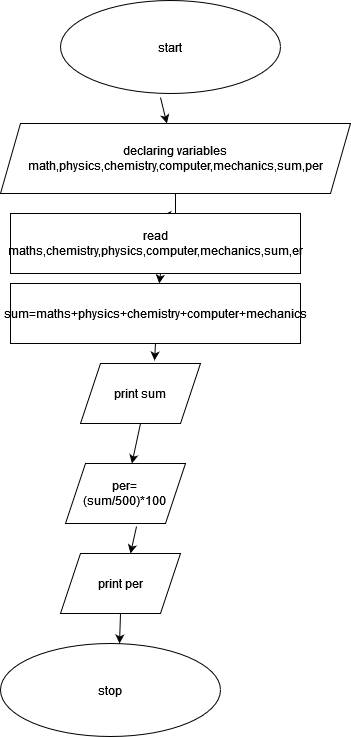

The diagram above was exported from draw.io. Its source (the exported page's mxGraphModel, read from the mxfile embedded in the PNG):
<mxGraphModel dx="1050" dy="558" grid="1" gridSize="10" guides="1" tooltips="1" connect="1" arrows="1" fold="1" page="1" pageScale="1" pageWidth="850" pageHeight="1100" math="0" shadow="0">
  <root>
    <mxCell id="0" />
    <mxCell id="1" parent="0" />
    <mxCell id="W6bfXCxFh85AQ8aEiRYt-1" value="start" style="ellipse;whiteSpace=wrap;html=1;" vertex="1" parent="1">
      <mxGeometry x="360" y="97" width="220" height="93" as="geometry" />
    </mxCell>
    <mxCell id="W6bfXCxFh85AQ8aEiRYt-2" value="" style="endArrow=classic;html=1;rounded=0;" edge="1" parent="1" target="W6bfXCxFh85AQ8aEiRYt-3">
      <mxGeometry width="50" height="50" relative="1" as="geometry">
        <mxPoint x="460" y="194" as="sourcePoint" />
        <mxPoint x="460" y="240" as="targetPoint" />
      </mxGeometry>
    </mxCell>
    <mxCell id="W6bfXCxFh85AQ8aEiRYt-11" style="edgeStyle=orthogonalEdgeStyle;rounded=0;orthogonalLoop=1;jettySize=auto;html=1;entryX=0.524;entryY=0.033;entryDx=0;entryDy=0;entryPerimeter=0;" edge="1" parent="1" source="W6bfXCxFh85AQ8aEiRYt-3" target="W6bfXCxFh85AQ8aEiRYt-4">
      <mxGeometry relative="1" as="geometry">
        <Array as="points">
          <mxPoint x="475" y="312" />
        </Array>
      </mxGeometry>
    </mxCell>
    <mxCell id="W6bfXCxFh85AQ8aEiRYt-3" value="declaring variables math,physics,chemistry,computer,mechanics,sum,per" style="shape=parallelogram;perimeter=parallelogramPerimeter;whiteSpace=wrap;html=1;fixedSize=1;" vertex="1" parent="1">
      <mxGeometry x="300" y="220" width="350" height="70" as="geometry" />
    </mxCell>
    <mxCell id="W6bfXCxFh85AQ8aEiRYt-4" value="read maths,chemistry,physics,computer,mechanics,sum,er" style="rounded=0;whiteSpace=wrap;html=1;" vertex="1" parent="1">
      <mxGeometry x="310" y="310" width="290" height="60" as="geometry" />
    </mxCell>
    <mxCell id="W6bfXCxFh85AQ8aEiRYt-5" value="sum=maths+physics+chemistry+computer+mechanics" style="rounded=0;whiteSpace=wrap;html=1;" vertex="1" parent="1">
      <mxGeometry x="310" y="380" width="290" height="60" as="geometry" />
    </mxCell>
    <mxCell id="W6bfXCxFh85AQ8aEiRYt-6" value="print sum" style="shape=parallelogram;perimeter=parallelogramPerimeter;whiteSpace=wrap;html=1;fixedSize=1;" vertex="1" parent="1">
      <mxGeometry x="380" y="460" width="120" height="60" as="geometry" />
    </mxCell>
    <mxCell id="W6bfXCxFh85AQ8aEiRYt-7" value="&lt;div&gt;per=&lt;/div&gt;&lt;div&gt;(sum/500)*100&lt;br&gt;&lt;/div&gt;" style="shape=parallelogram;perimeter=parallelogramPerimeter;whiteSpace=wrap;html=1;fixedSize=1;" vertex="1" parent="1">
      <mxGeometry x="365" y="560" width="120" height="60" as="geometry" />
    </mxCell>
    <mxCell id="W6bfXCxFh85AQ8aEiRYt-8" value="print per" style="shape=parallelogram;perimeter=parallelogramPerimeter;whiteSpace=wrap;html=1;fixedSize=1;" vertex="1" parent="1">
      <mxGeometry x="360" y="650" width="120" height="60" as="geometry" />
    </mxCell>
    <mxCell id="W6bfXCxFh85AQ8aEiRYt-9" value="stop" style="ellipse;whiteSpace=wrap;html=1;" vertex="1" parent="1">
      <mxGeometry x="300" y="740" width="220" height="93" as="geometry" />
    </mxCell>
    <mxCell id="W6bfXCxFh85AQ8aEiRYt-12" value="" style="endArrow=classic;html=1;rounded=0;" edge="1" parent="1" target="W6bfXCxFh85AQ8aEiRYt-5">
      <mxGeometry width="50" height="50" relative="1" as="geometry">
        <mxPoint x="460" y="370" as="sourcePoint" />
        <mxPoint x="476" y="230" as="targetPoint" />
      </mxGeometry>
    </mxCell>
    <mxCell id="W6bfXCxFh85AQ8aEiRYt-13" value="" style="endArrow=classic;html=1;rounded=0;exitX=0.5;exitY=1;exitDx=0;exitDy=0;entryX=0.617;entryY=-0.05;entryDx=0;entryDy=0;entryPerimeter=0;" edge="1" parent="1" source="W6bfXCxFh85AQ8aEiRYt-5" target="W6bfXCxFh85AQ8aEiRYt-6">
      <mxGeometry width="50" height="50" relative="1" as="geometry">
        <mxPoint x="480" y="214" as="sourcePoint" />
        <mxPoint x="486" y="240" as="targetPoint" />
      </mxGeometry>
    </mxCell>
    <mxCell id="W6bfXCxFh85AQ8aEiRYt-14" value="" style="endArrow=classic;html=1;rounded=0;exitX=0.5;exitY=1;exitDx=0;exitDy=0;" edge="1" parent="1" source="W6bfXCxFh85AQ8aEiRYt-6" target="W6bfXCxFh85AQ8aEiRYt-7">
      <mxGeometry width="50" height="50" relative="1" as="geometry">
        <mxPoint x="490" y="224" as="sourcePoint" />
        <mxPoint x="496" y="250" as="targetPoint" />
      </mxGeometry>
    </mxCell>
    <mxCell id="W6bfXCxFh85AQ8aEiRYt-15" value="" style="endArrow=classic;html=1;rounded=0;exitX=0.592;exitY=1.05;exitDx=0;exitDy=0;exitPerimeter=0;entryX=0.583;entryY=0;entryDx=0;entryDy=0;entryPerimeter=0;" edge="1" parent="1" source="W6bfXCxFh85AQ8aEiRYt-7" target="W6bfXCxFh85AQ8aEiRYt-8">
      <mxGeometry width="50" height="50" relative="1" as="geometry">
        <mxPoint x="500" y="234" as="sourcePoint" />
        <mxPoint x="506" y="260" as="targetPoint" />
      </mxGeometry>
    </mxCell>
    <mxCell id="W6bfXCxFh85AQ8aEiRYt-16" value="" style="endArrow=classic;html=1;rounded=0;exitX=0.5;exitY=1;exitDx=0;exitDy=0;entryX=0.541;entryY=0;entryDx=0;entryDy=0;entryPerimeter=0;" edge="1" parent="1" source="W6bfXCxFh85AQ8aEiRYt-8" target="W6bfXCxFh85AQ8aEiRYt-9">
      <mxGeometry width="50" height="50" relative="1" as="geometry">
        <mxPoint x="446" y="633" as="sourcePoint" />
        <mxPoint x="440" y="660" as="targetPoint" />
      </mxGeometry>
    </mxCell>
  </root>
</mxGraphModel>